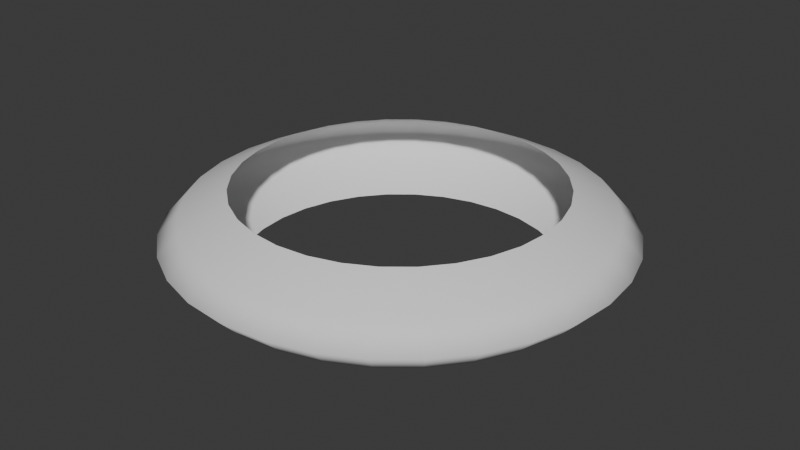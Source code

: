 # Source: RarityVFXMesh.blend  (saved by Blender 4.1.24; exported with 4.5.12 LTS)
import bpy
from mathutils import Matrix  # noqa: F401  (used for matrix-valued properties, if any)

bpy.ops.wm.read_factory_settings(use_empty=True)
scene = bpy.context.scene
scene.name = 'Scene'

# ---- collections
col_collection = bpy.data.collections.new('Collection'); scene.collection.children.link(col_collection)

# ---- world
world_world = bpy.data.worlds.new('World'); scene.world = world_world
world_world.use_nodes = True; world_world.node_tree.nodes.clear()
_N = world_world.node_tree.nodes; _L = world_world.node_tree.links
n0 = _N.new('ShaderNodeOutputWorld'); n0.name = 'World Output'; n0.location = (300, 300)
n1 = _N.new('ShaderNodeBackground'); n1.name = 'Background'; n1.location = (10, 300)
n1.inputs[0].default_value = (0.05088, 0.05088, 0.05088, 1.0)
_L.new(n1.outputs[0], n0.inputs[0])
n0.is_active_output = True
world_world.color = (0.05088, 0.05088, 0.05088)
world_world.use_sun_shadow = False
world_world.sun_shadow_jitter_overblur = 0.0

# ---- meshes
me_cylinder = bpy.data.meshes.new('Cylinder')
me_cylinder.from_pydata([(1.351e-08, 0.7043, -0.1932), (1.351e-08, 0.7043, 0.1932), (0.1374, 0.6908, -0.1932), (0.1374, 0.6908, 0.1932), (0.2695, 0.6507, -0.1932), (0.2695, 0.6507, 0.1932), (0.3913, 0.5856, -0.1932), (0.3913, 0.5856, 0.1932), (0.498, 0.498, -0.1932), (0.498, 0.498, 0.1932), (0.5856, 0.3913, -0.1932), (0.5856, 0.3913, 0.1932), (0.6507, 0.2695, -0.1932), (0.6507, 0.2695, 0.1932), (0.6908, 0.1374, -0.1932), (0.6908, 0.1374, 0.1932), (0.7043, -1.215e-09, -0.1932), (0.7043, -1.215e-09, 0.1932), (0.6908, -0.1374, -0.1932), (0.6908, -0.1374, 0.1932), (0.6507, -0.2695, -0.1932), (0.6507, -0.2695, 0.1932), (0.5856, -0.3913, -0.1932), (0.5856, -0.3913, 0.1932), (0.498, -0.498, -0.1932), (0.498, -0.498, 0.1932), (0.3913, -0.5856, -0.1932), (0.3913, -0.5856, 0.1932), (0.2695, -0.6507, -0.1932), (0.2695, -0.6507, 0.1932), (0.1374, -0.6908, -0.1932), (0.1374, -0.6908, 0.1932), (1.351e-08, -0.7043, -0.1932), (1.351e-08, -0.7043, 0.1932), (-0.1374, -0.6908, -0.1932), (-0.1374, -0.6908, 0.1932), (-0.2695, -0.6507, -0.1932), (-0.2695, -0.6507, 0.1932), (-0.3913, -0.5856, -0.1932), (-0.3913, -0.5856, 0.1932), (-0.498, -0.498, -0.1932), (-0.498, -0.498, 0.1932), (-0.5856, -0.3913, -0.1932), (-0.5856, -0.3913, 0.1932), (-0.6507, -0.2695, -0.1932), (-0.6507, -0.2695, 0.1932), (-0.6908, -0.1374, -0.1932), (-0.6908, -0.1374, 0.1932), (-0.7043, -1.215e-09, -0.1932), (-0.7043, -1.215e-09, 0.1932), (-0.6908, 0.1374, -0.1932), (-0.6908, 0.1374, 0.1932), (-0.6507, 0.2695, -0.1932), (-0.6507, 0.2695, 0.1932), (-0.5856, 0.3913, -0.1932), (-0.5856, 0.3913, 0.1932), (-0.498, 0.498, -0.1932), (-0.498, 0.498, 0.1932), (-0.3913, 0.5856, -0.1932), (-0.3913, 0.5856, 0.1932), (-0.2695, 0.6507, -0.1932), (-0.2695, 0.6507, 0.1932), (-0.1374, 0.6908, -0.1932), (-0.1374, 0.6908, 0.1932), (0.0, 1.0, 0.0), (0.1951, 0.9808, 0.0), (0.3827, 0.9239, 0.0), (0.5556, 0.8315, 0.0), (0.7071, 0.7071, 0.0), (0.8315, 0.5556, 0.0), (0.9239, 0.3827, 0.0), (0.9808, 0.1951, 0.0), (1.0, 0.0, 0.0), (0.9808, -0.1951, 0.0), (0.9239, -0.3827, 0.0), (0.8315, -0.5556, 0.0), (0.7071, -0.7071, 0.0), (0.5556, -0.8315, 0.0), (0.3827, -0.9239, 0.0), (0.1951, -0.9808, 0.0), (0.0, -1.0, 0.0), (-0.1951, -0.9808, 0.0), (-0.3827, -0.9239, 0.0), (-0.5556, -0.8315, 0.0), (-0.7071, -0.7071, 0.0), (-0.8315, -0.5556, 0.0), (-0.9239, -0.3827, 0.0), (-0.9808, -0.1951, 0.0), (-1.0, 0.0, 0.0), (-0.9808, 0.1951, 0.0), (-0.9239, 0.3827, 0.0), (-0.8315, 0.5556, 0.0), (-0.7071, 0.7071, 0.0), (-0.5556, 0.8315, 0.0), (-0.3827, 0.9239, 0.0), (-0.1951, 0.9808, 0.0), (8.053e-09, 0.9093, 0.09658), (0.1774, 0.8919, 0.09658), (0.348, 0.8401, 0.09658), (0.5052, 0.7561, 0.09658), (0.643, 0.643, 0.09658), (0.7561, 0.5052, 0.09658), (0.8401, 0.348, 0.09658), (0.8919, 0.1774, 0.09658), (0.9093, -7.734e-10, 0.09658), (0.8919, -0.1774, 0.09658), (0.8401, -0.348, 0.09658), (0.7561, -0.5052, 0.09658), (0.643, -0.643, 0.09658), (0.5052, -0.7561, 0.09658), (0.348, -0.8401, 0.09658), (0.1774, -0.8919, 0.09658), (8.053e-09, -0.9093, 0.09658), (-0.1774, -0.8919, 0.09658), (-0.348, -0.8401, 0.09658), (-0.5052, -0.7561, 0.09658), (-0.643, -0.643, 0.09658), (-0.7561, -0.5052, 0.09658), (-0.8401, -0.348, 0.09658), (-0.8919, -0.1774, 0.09658), (-0.9093, -7.734e-10, 0.09658), (-0.8919, 0.1774, 0.09658), (-0.8401, 0.348, 0.09658), (-0.7561, 0.5052, 0.09658), (-0.643, 0.643, 0.09658), (-0.5052, 0.7561, 0.09658), (-0.348, 0.8401, 0.09658), (-0.1774, 0.8919, 0.09658), (0.177, 0.8899, -0.09658), (0.3472, 0.8383, -0.09658), (0.5041, 0.7545, -0.09658), (0.6416, 0.6416, -0.09658), (0.7545, 0.5041, -0.09658), (0.8383, 0.3472, -0.09658), (0.8899, 0.177, -0.09658), (0.9074, -1.643e-10, -0.09658), (0.8899, -0.177, -0.09658), (0.8383, -0.3472, -0.09658), (0.7545, -0.5041, -0.09658), (0.6416, -0.6416, -0.09658), (0.5041, -0.7545, -0.09658), (0.3472, -0.8383, -0.09658), (0.177, -0.8899, -0.09658), (7.996e-09, -0.9074, -0.09658), (-0.177, -0.8899, -0.09658), (-0.3472, -0.8383, -0.09658), (-0.5041, -0.7545, -0.09658), (-0.6416, -0.6416, -0.09658), (-0.7545, -0.5041, -0.09658), (-0.8383, -0.3472, -0.09658), (-0.8899, -0.177, -0.09658), (-0.9074, -1.643e-10, -0.09658), (-0.8899, 0.177, -0.09658), (-0.8383, 0.3472, -0.09658), (-0.7545, 0.5041, -0.09658), (-0.6416, 0.6416, -0.09658), (-0.5041, 0.7545, -0.09658), (-0.3472, 0.8383, -0.09658), (-0.177, 0.8899, -0.09658), (7.996e-09, 0.9074, -0.09658)], [], [(96, 1, 3, 97), (97, 3, 5, 98), (98, 5, 7, 99), (99, 7, 9, 100), (100, 9, 11, 101), (101, 11, 13, 102), (102, 13, 15, 103), (103, 15, 17, 104), (104, 17, 19, 105), (105, 19, 21, 106), (106, 21, 23, 107), (107, 23, 25, 108), (108, 25, 27, 109), (109, 27, 29, 110), (110, 29, 31, 111), (111, 31, 33, 112), (112, 33, 35, 113), (113, 35, 37, 114), (114, 37, 39, 115), (115, 39, 41, 116), (116, 41, 43, 117), (117, 43, 45, 118), (118, 45, 47, 119), (119, 47, 49, 120), (120, 49, 51, 121), (121, 51, 53, 122), (122, 53, 55, 123), (123, 55, 57, 124), (124, 57, 59, 125), (125, 59, 61, 126), (157, 94, 95, 158), (126, 61, 63, 127), (127, 63, 1, 96), (158, 95, 64, 159), (156, 93, 94, 157), (155, 92, 93, 156), (154, 91, 92, 155), (153, 90, 91, 154), (152, 89, 90, 153), (151, 88, 89, 152), (150, 87, 88, 151), (149, 86, 87, 150), (148, 85, 86, 149), (147, 84, 85, 148), (146, 83, 84, 147), (145, 82, 83, 146), (144, 81, 82, 145), (143, 80, 81, 144), (142, 79, 80, 143), (141, 78, 79, 142), (140, 77, 78, 141), (139, 76, 77, 140), (138, 75, 76, 139), (137, 74, 75, 138), (136, 73, 74, 137), (135, 72, 73, 136), (134, 71, 72, 135), (133, 70, 71, 134), (132, 69, 70, 133), (131, 68, 69, 132), (130, 67, 68, 131), (129, 66, 67, 130), (128, 65, 66, 129), (159, 64, 65, 128), (95, 127, 96, 64), (94, 126, 127, 95), (93, 125, 126, 94), (92, 124, 125, 93), (91, 123, 124, 92), (90, 122, 123, 91), (89, 121, 122, 90), (88, 120, 121, 89), (87, 119, 120, 88), (86, 118, 119, 87), (85, 117, 118, 86), (84, 116, 117, 85), (83, 115, 116, 84), (82, 114, 115, 83), (81, 113, 114, 82), (80, 112, 113, 81), (79, 111, 112, 80), (78, 110, 111, 79), (77, 109, 110, 78), (76, 108, 109, 77), (75, 107, 108, 76), (74, 106, 107, 75), (73, 105, 106, 74), (72, 104, 105, 73), (71, 103, 104, 72), (70, 102, 103, 71), (69, 101, 102, 70), (68, 100, 101, 69), (67, 99, 100, 68), (66, 98, 99, 67), (65, 97, 98, 66), (64, 96, 97, 65), (0, 159, 128, 2), (2, 128, 129, 4), (4, 129, 130, 6), (6, 130, 131, 8), (8, 131, 132, 10), (10, 132, 133, 12), (12, 133, 134, 14), (14, 134, 135, 16), (16, 135, 136, 18), (18, 136, 137, 20), (20, 137, 138, 22), (22, 138, 139, 24), (24, 139, 140, 26), (26, 140, 141, 28), (28, 141, 142, 30), (30, 142, 143, 32), (32, 143, 144, 34), (34, 144, 145, 36), (36, 145, 146, 38), (38, 146, 147, 40), (40, 147, 148, 42), (42, 148, 149, 44), (44, 149, 150, 46), (46, 150, 151, 48), (48, 151, 152, 50), (50, 152, 153, 52), (52, 153, 154, 54), (54, 154, 155, 56), (56, 155, 156, 58), (58, 156, 157, 60), (62, 158, 159, 0), (60, 157, 158, 62)])
me_cylinder.polygons.foreach_set('use_smooth', [True] * 128)
_uv = me_cylinder.uv_layers.new(name='UVMap')
_uv.uv.foreach_set('vector', [1.0, 0.7856, 1.0, 1.0, 0.9688, 1.0, 0.9688, 0.7856, 0.9688, 0.7856, 0.9688, 1.0, 0.9375, 1.0, 0.9375, 0.7856, 0.9375, 0.7856, 0.9375, 1.0, 0.9062, 1.0, 0.9062, 0.7856, 0.9062, 0.7856, 0.9062, 1.0, 0.875, 1.0, 0.875, 0.7856, 0.875, 0.7856, 0.875, 1.0, 0.8438, 1.0, 0.8437, 0.7856, 0.8437, 0.7856, 0.8438, 1.0, 0.8125, 1.0, 0.8125, 0.7856, 0.8125, 0.7856, 0.8125, 1.0, 0.7812, 1.0, 0.7812, 0.7856, 0.7812, 0.7856, 0.7812, 1.0, 0.75, 1.0, 0.75, 0.7856, 0.75, 0.7856, 0.75, 1.0, 0.7188, 1.0, 0.7188, 0.7856, 0.7188, 0.7856, 0.7188, 1.0, 0.6875, 1.0, 0.6875, 0.7856, 0.6875, 0.7856, 0.6875, 1.0, 0.6562, 1.0, 0.6562, 0.7856, 0.6562, 0.7856, 0.6562, 1.0, 0.625, 1.0, 0.625, 0.7856, 0.625, 0.7856, 0.625, 1.0, 0.5938, 1.0, 0.5938, 0.7856, 0.5938, 0.7856, 0.5938, 1.0, 0.5625, 1.0, 0.5625, 0.7856, 0.5625, 0.7856, 0.5625, 1.0, 0.5312, 1.0, 0.5312, 0.7856, 0.5312, 0.7856, 0.5312, 1.0, 0.5, 1.0, 0.5, 0.7856, 0.5, 0.7856, 0.5, 1.0, 0.4688, 1.0, 0.4687, 0.7856, 0.4687, 0.7856, 0.4688, 1.0, 0.4375, 1.0, 0.4375, 0.7856, 0.4375, 0.7856, 0.4375, 1.0, 0.4062, 1.0, 0.4062, 0.7856, 0.4062, 0.7856, 0.4062, 1.0, 0.375, 1.0, 0.375, 0.7856, 0.375, 0.7856, 0.375, 1.0, 0.3438, 1.0, 0.3438, 0.7856, 0.3438, 0.7856, 0.3438, 1.0, 0.3125, 1.0, 0.3125, 0.7856, 0.3125, 0.7856, 0.3125, 1.0, 0.2812, 1.0, 0.2812, 0.7856, 0.2812, 0.7856, 0.2812, 1.0, 0.25, 1.0, 0.25, 0.7856, 0.25, 0.7856, 0.25, 1.0, 0.2188, 1.0, 0.2187, 0.7856, 0.2187, 0.7856, 0.2188, 1.0, 0.1875, 1.0, 0.1875, 0.7856, 0.1875, 0.7856, 0.1875, 1.0, 0.1562, 1.0, 0.1562, 0.7856, 0.1562, 0.7856, 0.1562, 1.0, 0.125, 1.0, 0.125, 0.7856, 0.125, 0.7856, 0.125, 1.0, 0.09375, 1.0, 0.09375, 0.7856, 0.09375, 0.7856, 0.09375, 1.0, 0.0625, 1.0, 0.0625, 0.7856, 0.0625, 0.2525, 0.0625, 0.4927, 0.03125, 0.4927, 0.03125, 0.2525, 0.0625, 0.7856, 0.0625, 1.0, 0.03125, 1.0, 0.03125, 0.7856, 0.03125, 0.7856, 0.03125, 1.0, 0.0, 1.0, 0.0, 0.7856, 0.03125, 0.2525, 0.03125, 0.4927, 0.0, 0.4927, 0.0, 0.2525, 0.09375, 0.2525, 0.09375, 0.4927, 0.0625, 0.4927, 0.0625, 0.2525, 0.125, 0.2525, 0.125, 0.4927, 0.09375, 0.4927, 0.09375, 0.2525, 0.1562, 0.2525, 0.1562, 0.4927, 0.125, 0.4927, 0.125, 0.2525, 0.1875, 0.2525, 0.1875, 0.4927, 0.1562, 0.4927, 0.1562, 0.2525, 0.2188, 0.2525, 0.2188, 0.4927, 0.1875, 0.4927, 0.1875, 0.2525, 0.25, 0.2525, 0.25, 0.4927, 0.2188, 0.4927, 0.2188, 0.2525, 0.2812, 0.2525, 0.2812, 0.4927, 0.25, 0.4927, 0.25, 0.2525, 0.3125, 0.2525, 0.3125, 0.4927, 0.2812, 0.4927, 0.2812, 0.2525, 0.3438, 0.2525, 0.3438, 0.4927, 0.3125, 0.4927, 0.3125, 0.2525, 0.375, 0.2525, 0.375, 0.4927, 0.3438, 0.4927, 0.3438, 0.2525, 0.4062, 0.2525, 0.4062, 0.4927, 0.375, 0.4927, 0.375, 0.2525, 0.4375, 0.2525, 0.4375, 0.4927, 0.4062, 0.4927, 0.4062, 0.2525, 0.4688, 0.2525, 0.4688, 0.4927, 0.4375, 0.4927, 0.4375, 0.2525, 0.5, 0.2525, 0.5, 0.4927, 0.4688, 0.4927, 0.4688, 0.2525, 0.5312, 0.2525, 0.5312, 0.4927, 0.5, 0.4927, 0.5, 0.2525, 0.5625, 0.2525, 0.5625, 0.4927, 0.5312, 0.4927, 0.5312, 0.2525, 0.5938, 0.2525, 0.5938, 0.4927, 0.5625, 0.4927, 0.5625, 0.2525, 0.625, 0.2525, 0.625, 0.4927, 0.5938, 0.4927, 0.5938, 0.2525, 0.6562, 0.2525, 0.6562, 0.4927, 0.625, 0.4927, 0.625, 0.2525, 0.6875, 0.2525, 0.6875, 0.4927, 0.6562, 0.4927, 0.6562, 0.2525, 0.7188, 0.2525, 0.7188, 0.4927, 0.6875, 0.4927, 0.6875, 0.2525, 0.75, 0.2525, 0.75, 0.4927, 0.7188, 0.4927, 0.7188, 0.2525, 0.7813, 0.2525, 0.7812, 0.4927, 0.75, 0.4927, 0.75, 0.2525, 0.8125, 0.2525, 0.8125, 0.4927, 0.7812, 0.4927, 0.7813, 0.2525, 0.8438, 0.2525, 0.8438, 0.4927, 0.8125, 0.4927, 0.8125, 0.2525, 0.875, 0.2525, 0.875, 0.4927, 0.8438, 0.4927, 0.8438, 0.2525, 0.9062, 0.2525, 0.9062, 0.4927, 0.875, 0.4927, 0.875, 0.2525, 0.9375, 0.2525, 0.9375, 0.4927, 0.9062, 0.4927, 0.9062, 0.2525, 0.9688, 0.2525, 0.9688, 0.4927, 0.9375, 0.4927, 0.9375, 0.2525, 1.0, 0.2525, 1.0, 0.4927, 0.9688, 0.4927, 0.9688, 0.2525, 0.03125, 0.4927, 0.03125, 0.7856, 0.0, 0.7856, 0.0, 0.4927, 0.0625, 0.4927, 0.0625, 0.7856, 0.03125, 0.7856, 0.03125, 0.4927, 0.09375, 0.4927, 0.09375, 0.7856, 0.0625, 0.7856, 0.0625, 0.4927, 0.125, 0.4927, 0.125, 0.7856, 0.09375, 0.7856, 0.09375, 0.4927, 0.1562, 0.4927, 0.1562, 0.7856, 0.125, 0.7856, 0.125, 0.4927, 0.1875, 0.4927, 0.1875, 0.7856, 0.1562, 0.7856, 0.1562, 0.4927, 0.2188, 0.4927, 0.2187, 0.7856, 0.1875, 0.7856, 0.1875, 0.4927, 0.25, 0.4927, 0.25, 0.7856, 0.2187, 0.7856, 0.2188, 0.4927, 0.2812, 0.4927, 0.2812, 0.7856, 0.25, 0.7856, 0.25, 0.4927, 0.3125, 0.4927, 0.3125, 0.7856, 0.2812, 0.7856, 0.2812, 0.4927, 0.3438, 0.4927, 0.3438, 0.7856, 0.3125, 0.7856, 0.3125, 0.4927, 0.375, 0.4927, 0.375, 0.7856, 0.3438, 0.7856, 0.3438, 0.4927, 0.4062, 0.4927, 0.4062, 0.7856, 0.375, 0.7856, 0.375, 0.4927, 0.4375, 0.4927, 0.4375, 0.7856, 0.4062, 0.7856, 0.4062, 0.4927, 0.4688, 0.4927, 0.4687, 0.7856, 0.4375, 0.7856, 0.4375, 0.4927, 0.5, 0.4927, 0.5, 0.7856, 0.4687, 0.7856, 0.4688, 0.4927, 0.5312, 0.4927, 0.5312, 0.7856, 0.5, 0.7856, 0.5, 0.4927, 0.5625, 0.4927, 0.5625, 0.7856, 0.5312, 0.7856, 0.5312, 0.4927, 0.5938, 0.4927, 0.5938, 0.7856, 0.5625, 0.7856, 0.5625, 0.4927, 0.625, 0.4927, 0.625, 0.7856, 0.5938, 0.7856, 0.5938, 0.4927, 0.6562, 0.4927, 0.6562, 0.7856, 0.625, 0.7856, 0.625, 0.4927, 0.6875, 0.4927, 0.6875, 0.7856, 0.6562, 0.7856, 0.6562, 0.4927, 0.7188, 0.4927, 0.7188, 0.7856, 0.6875, 0.7856, 0.6875, 0.4927, 0.75, 0.4927, 0.75, 0.7856, 0.7188, 0.7856, 0.7188, 0.4927, 0.7812, 0.4927, 0.7812, 0.7856, 0.75, 0.7856, 0.75, 0.4927, 0.8125, 0.4927, 0.8125, 0.7856, 0.7812, 0.7856, 0.7812, 0.4927, 0.8438, 0.4927, 0.8437, 0.7856, 0.8125, 0.7856, 0.8125, 0.4927, 0.875, 0.4927, 0.875, 0.7856, 0.8437, 0.7856, 0.8438, 0.4927, 0.9062, 0.4927, 0.9062, 0.7856, 0.875, 0.7856, 0.875, 0.4927, 0.9375, 0.4927, 0.9375, 0.7856, 0.9062, 0.7856, 0.9062, 0.4927, 0.9688, 0.4927, 0.9688, 0.7856, 0.9375, 0.7856, 0.9375, 0.4927, 1.0, 0.4927, 1.0, 0.7856, 0.9688, 0.7856, 0.9688, 0.4927, 1.0, 0.0, 1.0, 0.2525, 0.9688, 0.2525, 0.9688, 0.0, 0.9688, 0.0, 0.9688, 0.2525, 0.9375, 0.2525, 0.9375, 0.0, 0.9375, 0.0, 0.9375, 0.2525, 0.9062, 0.2525, 0.9062, 0.0, 0.9062, 0.0, 0.9062, 0.2525, 0.875, 0.2525, 0.875, 0.0, 0.875, 0.0, 0.875, 0.2525, 0.8438, 0.2525, 0.8438, 0.0, 0.8438, 0.0, 0.8438, 0.2525, 0.8125, 0.2525, 0.8125, 0.0, 0.8125, 0.0, 0.8125, 0.2525, 0.7813, 0.2525, 0.7812, 0.0, 0.7812, 0.0, 0.7813, 0.2525, 0.75, 0.2525, 0.75, 0.0, 0.75, 0.0, 0.75, 0.2525, 0.7188, 0.2525, 0.7188, 0.0, 0.7188, 0.0, 0.7188, 0.2525, 0.6875, 0.2525, 0.6875, 0.0, 0.6875, 0.0, 0.6875, 0.2525, 0.6562, 0.2525, 0.6562, 0.0, 0.6562, 0.0, 0.6562, 0.2525, 0.625, 0.2525, 0.625, 0.0, 0.625, 0.0, 0.625, 0.2525, 0.5938, 0.2525, 0.5938, 0.0, 0.5938, 0.0, 0.5938, 0.2525, 0.5625, 0.2525, 0.5625, 0.0, 0.5625, 0.0, 0.5625, 0.2525, 0.5312, 0.2525, 0.5312, 0.0, 0.5312, 0.0, 0.5312, 0.2525, 0.5, 0.2525, 0.5, 0.0, 0.5, 0.0, 0.5, 0.2525, 0.4688, 0.2525, 0.4688, 0.0, 0.4688, 0.0, 0.4688, 0.2525, 0.4375, 0.2525, 0.4375, 0.0, 0.4375, 0.0, 0.4375, 0.2525, 0.4062, 0.2525, 0.4062, 0.0, 0.4062, 0.0, 0.4062, 0.2525, 0.375, 0.2525, 0.375, 0.0, 0.375, 0.0, 0.375, 0.2525, 0.3438, 0.2525, 0.3438, 0.0, 0.3438, 0.0, 0.3438, 0.2525, 0.3125, 0.2525, 0.3125, 0.0, 0.3125, 0.0, 0.3125, 0.2525, 0.2812, 0.2525, 0.2812, 0.0, 0.2812, 0.0, 0.2812, 0.2525, 0.25, 0.2525, 0.25, 0.0, 0.25, 0.0, 0.25, 0.2525, 0.2188, 0.2525, 0.2188, 0.0, 0.2188, 0.0, 0.2188, 0.2525, 0.1875, 0.2525, 0.1875, 0.0, 0.1875, 0.0, 0.1875, 0.2525, 0.1562, 0.2525, 0.1562, 0.0, 0.1562, 0.0, 0.1562, 0.2525, 0.125, 0.2525, 0.125, 0.0, 0.125, 0.0, 0.125, 0.2525, 0.09375, 0.2525, 0.09375, 0.0, 0.09375, 0.0, 0.09375, 0.2525, 0.0625, 0.2525, 0.0625, 0.0, 0.03125, 0.0, 0.03125, 0.2525, 0.0, 0.2525, -6.054e-09, 0.0, 0.0625, 0.0, 0.0625, 0.2525, 0.03125, 0.2525, 0.03125, 0.0])
me_cylinder.update()

# ---- objects
ob_cylinder = bpy.data.objects.new('Cylinder', me_cylinder)

# ---- transforms, parenting, visibility, modifiers, constraints
ob_cylinder.location = (0.0, 0.0, 0.0)

# ---- collection membership
col_collection.objects.link(ob_cylinder)

# ---- scene / render settings (as saved in the file)
scene.frame_start = 1; scene.frame_end = 250; scene.frame_set(1)
scene.render.engine = 'BLENDER_EEVEE_NEXT'
scene.cycles.sampling_pattern = 'TABULATED_SOBOL'
scene.eevee.ray_tracing_options.trace_max_roughness = 0.0
bpy.context.view_layer.update()

# ---- added for rendering (the .blend has no active camera and no usable light): camera, sun
cam_auto = bpy.data.cameras.new('AutoCamera')
cam_auto.lens = 50.0
cam_auto.sensor_width = 36.0
cam_auto.clip_end = 1000.0
ob_auto_camera = bpy.data.objects.new('AutoCamera', cam_auto)
scene.collection.objects.link(ob_auto_camera)
ob_auto_camera.location = (2.64123, -3.16947, 2.11298)
ob_auto_camera.rotation_euler = (1.09748, -7.21219e-08, 0.694738)
scene.camera = ob_auto_camera
light_auto_sun = bpy.data.lights.new('AutoSun', 'SUN')
light_auto_sun.energy = 3.0
light_auto_sun.angle = 0.0523599
ob_auto_sun = bpy.data.objects.new('AutoSun', light_auto_sun)
scene.collection.objects.link(ob_auto_sun)
ob_auto_sun.rotation_euler = (0.872665, 0.174533, 0.523599)
bpy.context.view_layer.update()

